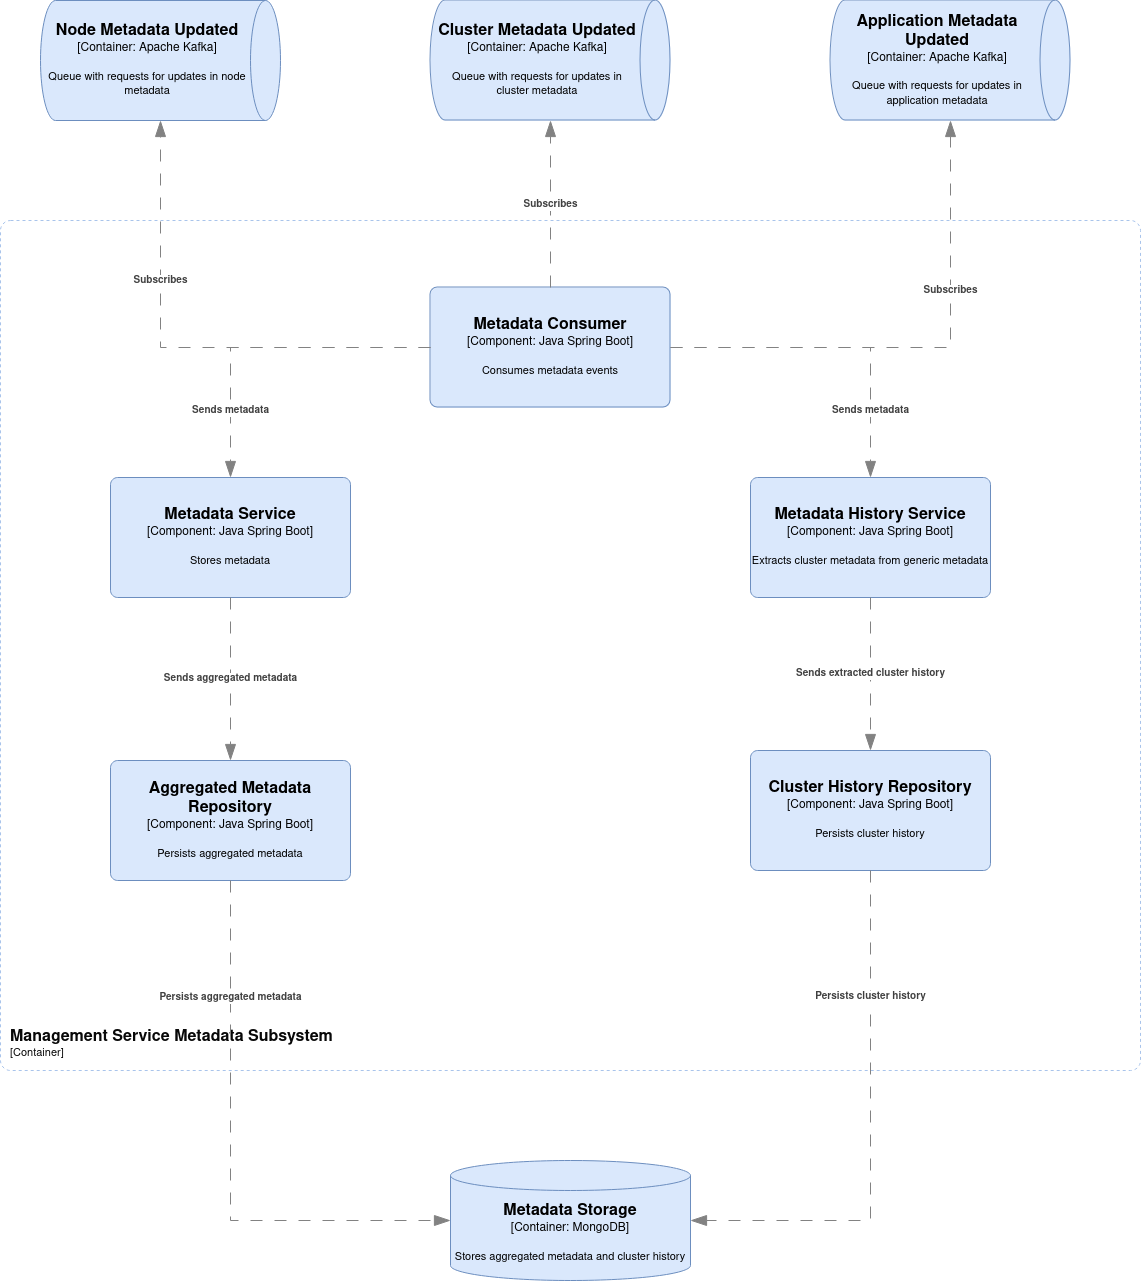

The diagram above was exported from draw.io. Its source (the exported page's mxGraphModel, read from the mxfile embedded in the PNG):
<mxGraphModel dx="1409" dy="-257" grid="1" gridSize="10" guides="1" tooltips="1" connect="1" arrows="1" fold="1" page="1" pageScale="1" pageWidth="850" pageHeight="1100" math="0" shadow="0">
  <root>
    <mxCell id="0" />
    <mxCell id="1" parent="0" />
    <object placeholders="1" c4Name="Metadata Consumer" c4Type="Component" c4Technology="Java Spring Boot" c4Description="Consumes metadata events" label="&lt;font style=&quot;font-size: 16px&quot;&gt;&lt;b&gt;%c4Name%&lt;/b&gt;&lt;/font&gt;&lt;div&gt;[%c4Type%: %c4Technology%]&lt;/div&gt;&lt;br&gt;&lt;div&gt;&lt;font style=&quot;font-size: 11px&quot;&gt;%c4Description%&lt;/font&gt;&lt;/div&gt;" id="jvvd8URpvdYDCrJyN7Z0-21">
      <mxCell style="rounded=1;whiteSpace=wrap;html=1;labelBackgroundColor=none;fillColor=#dae8fc;align=center;arcSize=6;strokeColor=#6c8ebf;metaEdit=1;resizable=0;points=[[0.25,0,0],[0.5,0,0],[0.75,0,0],[1,0.25,0],[1,0.5,0],[1,0.75,0],[0.75,1,0],[0.5,1,0],[0.25,1,0],[0,0.75,0],[0,0.5,0],[0,0.25,0]];" vertex="1" parent="1">
        <mxGeometry x="1220" y="1947" width="240" height="120" as="geometry" />
      </mxCell>
    </object>
    <object placeholders="1" c4Name="Application Metadata Updated" c4Type="Container" c4Technology="Apache Kafka" c4Description="Queue with requests for updates in application metadata" label="&lt;font style=&quot;font-size: 16px&quot;&gt;&lt;b&gt;%c4Name%&lt;/b&gt;&lt;/font&gt;&lt;div&gt;[%c4Type%:&amp;nbsp;%c4Technology%]&lt;/div&gt;&lt;br&gt;&lt;div&gt;&lt;font style=&quot;font-size: 11px&quot;&gt;&lt;font&gt;%c4Description%&lt;/font&gt;&lt;/font&gt;&lt;/div&gt;" id="jvvd8URpvdYDCrJyN7Z0-22">
      <mxCell style="shape=cylinder3;size=15;direction=south;whiteSpace=wrap;html=1;boundedLbl=1;rounded=0;labelBackgroundColor=none;fillColor=#dae8fc;fontSize=12;align=center;strokeColor=#6c8ebf;metaEdit=1;points=[[0.5,0,0],[1,0.25,0],[1,0.5,0],[1,0.75,0],[0.5,1,0],[0,0.75,0],[0,0.5,0],[0,0.25,0]];resizable=0;" vertex="1" parent="1">
        <mxGeometry x="1620" y="1660" width="240" height="120" as="geometry" />
      </mxCell>
    </object>
    <object placeholders="1" c4Name="Cluster Metadata Updated" c4Type="Container" c4Technology="Apache Kafka" c4Description="Queue with requests for updates in cluster metadata" label="&lt;font style=&quot;font-size: 16px&quot;&gt;&lt;b&gt;%c4Name%&lt;/b&gt;&lt;/font&gt;&lt;div&gt;[%c4Type%:&amp;nbsp;%c4Technology%]&lt;/div&gt;&lt;br&gt;&lt;div&gt;&lt;font style=&quot;font-size: 11px&quot;&gt;&lt;font&gt;%c4Description%&lt;/font&gt;&lt;/font&gt;&lt;/div&gt;" id="jvvd8URpvdYDCrJyN7Z0-23">
      <mxCell style="shape=cylinder3;size=15;direction=south;whiteSpace=wrap;html=1;boundedLbl=1;rounded=0;labelBackgroundColor=none;fillColor=#dae8fc;fontSize=12;align=center;strokeColor=#6c8ebf;metaEdit=1;points=[[0.5,0,0],[1,0.25,0],[1,0.5,0],[1,0.75,0],[0.5,1,0],[0,0.75,0],[0,0.5,0],[0,0.25,0]];resizable=0;" vertex="1" parent="1">
        <mxGeometry x="1220" y="1660" width="240" height="120" as="geometry" />
      </mxCell>
    </object>
    <object placeholders="1" c4Name="Management Service Metadata Subsystem" c4Type="SystemScopeBoundary" c4Application="Container" label="&lt;font style=&quot;font-size: 16px&quot;&gt;&lt;b&gt;&lt;div style=&quot;text-align: left&quot;&gt;%c4Name%&lt;/div&gt;&lt;/b&gt;&lt;/font&gt;&lt;div style=&quot;text-align: left&quot;&gt;[%c4Application%]&lt;/div&gt;" id="jvvd8URpvdYDCrJyN7Z0-24">
      <mxCell style="rounded=1;fontSize=11;whiteSpace=wrap;html=1;dashed=1;arcSize=20;fillColor=none;strokeColor=#A9C4EB;labelBackgroundColor=none;align=left;verticalAlign=bottom;labelBorderColor=none;spacingTop=0;spacing=10;metaEdit=1;rotatable=0;perimeter=rectanglePerimeter;labelPadding=0;allowArrows=0;connectable=0;expand=0;recursiveResize=0;editable=1;pointerEvents=0;absoluteArcSize=1;points=[[0.25,0,0],[0.5,0,0],[0.75,0,0],[1,0.25,0],[1,0.5,0],[1,0.75,0],[0.75,1,0],[0.5,1,0],[0.25,1,0],[0,0.75,0],[0,0.5,0],[0,0.25,0]];fontColor=#080808;" vertex="1" parent="1">
        <mxGeometry x="790" y="1880" width="1140" height="850" as="geometry" />
      </mxCell>
    </object>
    <object placeholders="1" c4Name="Node Metadata Updated" c4Type="Container" c4Technology="Apache Kafka" c4Description="Queue with requests for updates in node metadata" label="&lt;font style=&quot;font-size: 16px&quot;&gt;&lt;b&gt;%c4Name%&lt;/b&gt;&lt;/font&gt;&lt;div&gt;[%c4Type%:&amp;nbsp;%c4Technology%]&lt;/div&gt;&lt;br&gt;&lt;div&gt;&lt;font style=&quot;font-size: 11px&quot;&gt;&lt;font&gt;%c4Description%&lt;/font&gt;&lt;/font&gt;&lt;/div&gt;" id="jvvd8URpvdYDCrJyN7Z0-25">
      <mxCell style="shape=cylinder3;size=15;direction=south;whiteSpace=wrap;html=1;boundedLbl=1;rounded=0;labelBackgroundColor=none;fontSize=12;align=center;metaEdit=1;points=[[0.5,0,0],[1,0.25,0],[1,0.5,0],[1,0.75,0],[0.5,1,0],[0,0.75,0],[0,0.5,0],[0,0.25,0]];resizable=0;fillColor=#dae8fc;strokeColor=#6c8ebf;" vertex="1" parent="1">
        <mxGeometry x="830" y="1660" width="240" height="120" as="geometry" />
      </mxCell>
    </object>
    <object placeholders="1" c4Type="Relationship" c4Description="Subscribes" label="&lt;div style=&quot;text-align: left&quot;&gt;&lt;div style=&quot;text-align: center&quot;&gt;&lt;b&gt;%c4Description%&lt;/b&gt;&lt;/div&gt;" id="jvvd8URpvdYDCrJyN7Z0-26">
      <mxCell style="endArrow=blockThin;html=1;fontSize=10;fontColor=#404040;strokeWidth=1;endFill=1;strokeColor=#828282;elbow=vertical;metaEdit=1;endSize=14;startSize=14;jumpStyle=arc;jumpSize=16;rounded=0;edgeStyle=orthogonalEdgeStyle;entryX=1;entryY=0.5;entryDx=0;entryDy=0;entryPerimeter=0;exitX=1;exitY=0.5;exitDx=0;exitDy=0;exitPerimeter=0;dashed=1;dashPattern=12 12;" edge="1" parent="1" source="jvvd8URpvdYDCrJyN7Z0-21" target="jvvd8URpvdYDCrJyN7Z0-22">
        <mxGeometry x="0.3294" width="240" relative="1" as="geometry">
          <mxPoint x="1300" y="2077" as="sourcePoint" />
          <mxPoint x="1540" y="2077" as="targetPoint" />
          <mxPoint as="offset" />
        </mxGeometry>
      </mxCell>
    </object>
    <object placeholders="1" c4Type="Relationship" c4Description="Subscribes" label="&lt;div style=&quot;text-align: left&quot;&gt;&lt;div style=&quot;text-align: center&quot;&gt;&lt;b&gt;%c4Description%&lt;/b&gt;&lt;/div&gt;" id="jvvd8URpvdYDCrJyN7Z0-27">
      <mxCell style="endArrow=blockThin;html=1;fontSize=10;fontColor=#404040;strokeWidth=1;endFill=1;strokeColor=#828282;elbow=vertical;metaEdit=1;endSize=14;startSize=14;jumpStyle=arc;jumpSize=16;rounded=0;edgeStyle=orthogonalEdgeStyle;entryX=1;entryY=0.5;entryDx=0;entryDy=0;entryPerimeter=0;exitX=0.5;exitY=0;exitDx=0;exitDy=0;exitPerimeter=0;dashed=1;dashPattern=12 12;" edge="1" parent="1" source="jvvd8URpvdYDCrJyN7Z0-21" target="jvvd8URpvdYDCrJyN7Z0-23">
        <mxGeometry width="240" relative="1" as="geometry">
          <mxPoint x="1300" y="2077" as="sourcePoint" />
          <mxPoint x="1540" y="2077" as="targetPoint" />
        </mxGeometry>
      </mxCell>
    </object>
    <object placeholders="1" c4Type="Relationship" c4Description="Subscribes" label="&lt;div style=&quot;text-align: left&quot;&gt;&lt;div style=&quot;text-align: center&quot;&gt;&lt;b&gt;%c4Description%&lt;/b&gt;&lt;/div&gt;" id="jvvd8URpvdYDCrJyN7Z0-28">
      <mxCell style="endArrow=blockThin;html=1;fontSize=10;fontColor=#404040;strokeWidth=1;endFill=1;strokeColor=#828282;elbow=vertical;metaEdit=1;endSize=14;startSize=14;jumpStyle=arc;jumpSize=16;rounded=0;edgeStyle=orthogonalEdgeStyle;entryX=1;entryY=0.5;entryDx=0;entryDy=0;entryPerimeter=0;exitX=0;exitY=0.5;exitDx=0;exitDy=0;exitPerimeter=0;dashed=1;dashPattern=12 12;" edge="1" parent="1" source="jvvd8URpvdYDCrJyN7Z0-21" target="jvvd8URpvdYDCrJyN7Z0-25">
        <mxGeometry x="0.3592" width="240" relative="1" as="geometry">
          <mxPoint x="1300" y="2077" as="sourcePoint" />
          <mxPoint x="1540" y="2077" as="targetPoint" />
          <mxPoint as="offset" />
        </mxGeometry>
      </mxCell>
    </object>
    <object placeholders="1" c4Name="Metadata Storage" c4Type="Container" c4Technology="MongoDB" c4Description="Stores aggregated metadata and cluster history" label="&lt;font style=&quot;font-size: 16px&quot;&gt;&lt;b&gt;%c4Name%&lt;/b&gt;&lt;/font&gt;&lt;div&gt;[%c4Type%:&amp;nbsp;%c4Technology%]&lt;/div&gt;&lt;br&gt;&lt;div&gt;&lt;font style=&quot;font-size: 11px&quot;&gt;&lt;font&gt;%c4Description%&lt;/font&gt;&lt;/font&gt;&lt;/div&gt;" id="jvvd8URpvdYDCrJyN7Z0-29">
      <mxCell style="shape=cylinder3;size=15;whiteSpace=wrap;html=1;boundedLbl=1;rounded=0;labelBackgroundColor=none;fillColor=#dae8fc;fontSize=12;align=center;strokeColor=#6c8ebf;metaEdit=1;points=[[0.5,0,0],[1,0.25,0],[1,0.5,0],[1,0.75,0],[0.5,1,0],[0,0.75,0],[0,0.5,0],[0,0.25,0]];resizable=0;" vertex="1" parent="1">
        <mxGeometry x="1240" y="2820" width="240" height="120" as="geometry" />
      </mxCell>
    </object>
    <object placeholders="1" c4Name="Metadata Service" c4Type="Component" c4Technology="Java Spring Boot" c4Description="Stores metadata" label="&lt;font style=&quot;font-size: 16px&quot;&gt;&lt;b&gt;%c4Name%&lt;/b&gt;&lt;/font&gt;&lt;div&gt;[%c4Type%: %c4Technology%]&lt;/div&gt;&lt;br&gt;&lt;div&gt;&lt;font style=&quot;font-size: 11px&quot;&gt;%c4Description%&lt;/font&gt;&lt;/div&gt;" id="jvvd8URpvdYDCrJyN7Z0-30">
      <mxCell style="rounded=1;whiteSpace=wrap;html=1;labelBackgroundColor=none;fillColor=#dae8fc;align=center;arcSize=6;strokeColor=#6c8ebf;metaEdit=1;resizable=0;points=[[0.25,0,0],[0.5,0,0],[0.75,0,0],[1,0.25,0],[1,0.5,0],[1,0.75,0],[0.75,1,0],[0.5,1,0],[0.25,1,0],[0,0.75,0],[0,0.5,0],[0,0.25,0]];" vertex="1" parent="1">
        <mxGeometry x="900" y="2137" width="240" height="120" as="geometry" />
      </mxCell>
    </object>
    <object placeholders="1" c4Name="Metadata History Service" c4Type="Component" c4Technology="Java Spring Boot" c4Description="Extracts cluster metadata from generic metadata" label="&lt;font style=&quot;font-size: 16px&quot;&gt;&lt;b&gt;%c4Name%&lt;/b&gt;&lt;/font&gt;&lt;div&gt;[%c4Type%: %c4Technology%]&lt;/div&gt;&lt;br&gt;&lt;div&gt;&lt;font style=&quot;font-size: 11px&quot;&gt;%c4Description%&lt;/font&gt;&lt;/div&gt;" id="jvvd8URpvdYDCrJyN7Z0-31">
      <mxCell style="rounded=1;whiteSpace=wrap;html=1;labelBackgroundColor=none;fillColor=#dae8fc;align=center;arcSize=6;strokeColor=#6c8ebf;metaEdit=1;resizable=0;points=[[0.25,0,0],[0.5,0,0],[0.75,0,0],[1,0.25,0],[1,0.5,0],[1,0.75,0],[0.75,1,0],[0.5,1,0],[0.25,1,0],[0,0.75,0],[0,0.5,0],[0,0.25,0]];" vertex="1" parent="1">
        <mxGeometry x="1540" y="2137" width="240" height="120" as="geometry" />
      </mxCell>
    </object>
    <object placeholders="1" c4Name="Cluster History Repository" c4Type="Component" c4Technology="Java Spring Boot" c4Description="Persists cluster history" label="&lt;font style=&quot;font-size: 16px&quot;&gt;&lt;b&gt;%c4Name%&lt;/b&gt;&lt;/font&gt;&lt;div&gt;[%c4Type%: %c4Technology%]&lt;/div&gt;&lt;br&gt;&lt;div&gt;&lt;font style=&quot;font-size: 11px&quot;&gt;%c4Description%&lt;/font&gt;&lt;/div&gt;" id="jvvd8URpvdYDCrJyN7Z0-32">
      <mxCell style="rounded=1;whiteSpace=wrap;html=1;labelBackgroundColor=none;fillColor=#dae8fc;align=center;arcSize=6;strokeColor=#6c8ebf;metaEdit=1;resizable=0;points=[[0.25,0,0],[0.5,0,0],[0.75,0,0],[1,0.25,0],[1,0.5,0],[1,0.75,0],[0.75,1,0],[0.5,1,0],[0.25,1,0],[0,0.75,0],[0,0.5,0],[0,0.25,0]];" vertex="1" parent="1">
        <mxGeometry x="1540" y="2410" width="240" height="120" as="geometry" />
      </mxCell>
    </object>
    <object placeholders="1" c4Name="Aggregated Metadata Repository" c4Type="Component" c4Technology="Java Spring Boot" c4Description="Persists aggregated metadata" label="&lt;font style=&quot;font-size: 16px&quot;&gt;&lt;b&gt;%c4Name%&lt;/b&gt;&lt;/font&gt;&lt;div&gt;[%c4Type%: %c4Technology%]&lt;/div&gt;&lt;br&gt;&lt;div&gt;&lt;font style=&quot;font-size: 11px&quot;&gt;%c4Description%&lt;/font&gt;&lt;/div&gt;" id="jvvd8URpvdYDCrJyN7Z0-33">
      <mxCell style="rounded=1;whiteSpace=wrap;html=1;labelBackgroundColor=none;fillColor=#dae8fc;align=center;arcSize=6;strokeColor=#6c8ebf;metaEdit=1;resizable=0;points=[[0.25,0,0],[0.5,0,0],[0.75,0,0],[1,0.25,0],[1,0.5,0],[1,0.75,0],[0.75,1,0],[0.5,1,0],[0.25,1,0],[0,0.75,0],[0,0.5,0],[0,0.25,0]];" vertex="1" parent="1">
        <mxGeometry x="900" y="2420" width="240" height="120" as="geometry" />
      </mxCell>
    </object>
    <object placeholders="1" c4Type="Relationship" c4Description="Sends metadata" label="&lt;div style=&quot;text-align: left&quot;&gt;&lt;div style=&quot;text-align: center&quot;&gt;&lt;b&gt;%c4Description%&lt;/b&gt;&lt;/div&gt;" id="jvvd8URpvdYDCrJyN7Z0-34">
      <mxCell style="endArrow=blockThin;html=1;fontSize=10;fontColor=#404040;strokeWidth=1;endFill=1;strokeColor=#828282;elbow=vertical;metaEdit=1;endSize=14;startSize=14;jumpStyle=arc;jumpSize=16;rounded=0;edgeStyle=orthogonalEdgeStyle;entryX=0.5;entryY=0;entryDx=0;entryDy=0;entryPerimeter=0;exitX=0;exitY=0.5;exitDx=0;exitDy=0;exitPerimeter=0;dashed=1;dashPattern=12 12;" edge="1" parent="1" source="jvvd8URpvdYDCrJyN7Z0-21" target="jvvd8URpvdYDCrJyN7Z0-30">
        <mxGeometry x="0.5939" width="240" relative="1" as="geometry">
          <mxPoint x="1330" y="2160" as="sourcePoint" />
          <mxPoint x="1570" y="2160" as="targetPoint" />
          <mxPoint as="offset" />
        </mxGeometry>
      </mxCell>
    </object>
    <object placeholders="1" c4Type="Relationship" c4Description="Sends metadata" label="&lt;div style=&quot;text-align: left&quot;&gt;&lt;div style=&quot;text-align: center&quot;&gt;&lt;b&gt;%c4Description%&lt;/b&gt;&lt;/div&gt;" id="jvvd8URpvdYDCrJyN7Z0-35">
      <mxCell style="endArrow=blockThin;html=1;fontSize=10;fontColor=#404040;strokeWidth=1;endFill=1;strokeColor=#828282;elbow=vertical;metaEdit=1;endSize=14;startSize=14;jumpStyle=arc;jumpSize=16;rounded=0;edgeStyle=orthogonalEdgeStyle;exitX=1;exitY=0.5;exitDx=0;exitDy=0;exitPerimeter=0;entryX=0.5;entryY=0;entryDx=0;entryDy=0;entryPerimeter=0;dashed=1;dashPattern=12 12;" edge="1" parent="1" source="jvvd8URpvdYDCrJyN7Z0-21" target="jvvd8URpvdYDCrJyN7Z0-31">
        <mxGeometry x="0.5939" width="240" relative="1" as="geometry">
          <mxPoint x="1600" y="2050" as="sourcePoint" />
          <mxPoint x="1840" y="2050" as="targetPoint" />
          <mxPoint as="offset" />
        </mxGeometry>
      </mxCell>
    </object>
    <object placeholders="1" c4Type="Relationship" c4Description="Sends aggregated metadata" label="&lt;div style=&quot;text-align: left&quot;&gt;&lt;div style=&quot;text-align: center&quot;&gt;&lt;b&gt;%c4Description%&lt;/b&gt;&lt;/div&gt;" id="jvvd8URpvdYDCrJyN7Z0-36">
      <mxCell style="endArrow=blockThin;html=1;fontSize=10;fontColor=#404040;strokeWidth=1;endFill=1;strokeColor=#828282;elbow=vertical;metaEdit=1;endSize=14;startSize=14;jumpStyle=arc;jumpSize=16;rounded=0;edgeStyle=orthogonalEdgeStyle;exitX=0.5;exitY=1;exitDx=0;exitDy=0;exitPerimeter=0;dashed=1;dashPattern=12 12;" edge="1" parent="1" source="jvvd8URpvdYDCrJyN7Z0-30" target="jvvd8URpvdYDCrJyN7Z0-33">
        <mxGeometry width="240" relative="1" as="geometry">
          <mxPoint x="1090" y="2240" as="sourcePoint" />
          <mxPoint x="1330" y="2240" as="targetPoint" />
        </mxGeometry>
      </mxCell>
    </object>
    <object placeholders="1" c4Type="Relationship" c4Description="Persists aggregated metadata" label="&lt;div style=&quot;text-align: left&quot;&gt;&lt;div style=&quot;text-align: center&quot;&gt;&lt;b&gt;%c4Description%&lt;/b&gt;&lt;/div&gt;" id="jvvd8URpvdYDCrJyN7Z0-37">
      <mxCell style="endArrow=blockThin;html=1;fontSize=10;fontColor=#404040;strokeWidth=1;endFill=1;strokeColor=#828282;elbow=vertical;metaEdit=1;endSize=14;startSize=14;jumpStyle=arc;jumpSize=16;rounded=0;edgeStyle=orthogonalEdgeStyle;exitX=0.5;exitY=1;exitDx=0;exitDy=0;exitPerimeter=0;entryX=0;entryY=0.5;entryDx=0;entryDy=0;entryPerimeter=0;dashed=1;dashPattern=12 12;" edge="1" parent="1" source="jvvd8URpvdYDCrJyN7Z0-33" target="jvvd8URpvdYDCrJyN7Z0-29">
        <mxGeometry x="-0.5806" width="240" relative="1" as="geometry">
          <mxPoint x="1330" y="2660" as="sourcePoint" />
          <mxPoint x="1570" y="2660" as="targetPoint" />
          <mxPoint as="offset" />
        </mxGeometry>
      </mxCell>
    </object>
    <object placeholders="1" c4Type="Relationship" c4Description="Sends extracted cluster history" label="&lt;div style=&quot;text-align: left&quot;&gt;&lt;div style=&quot;text-align: center&quot;&gt;&lt;b&gt;%c4Description%&lt;/b&gt;&lt;/div&gt;" id="jvvd8URpvdYDCrJyN7Z0-38">
      <mxCell style="endArrow=blockThin;html=1;fontSize=10;fontColor=#404040;strokeWidth=1;endFill=1;strokeColor=#828282;elbow=vertical;metaEdit=1;endSize=14;startSize=14;jumpStyle=arc;jumpSize=16;rounded=0;edgeStyle=orthogonalEdgeStyle;exitX=0.5;exitY=1;exitDx=0;exitDy=0;exitPerimeter=0;entryX=0.5;entryY=0;entryDx=0;entryDy=0;entryPerimeter=0;dashed=1;dashPattern=12 12;" edge="1" parent="1" source="jvvd8URpvdYDCrJyN7Z0-31" target="jvvd8URpvdYDCrJyN7Z0-32">
        <mxGeometry x="-0.0049" width="240" relative="1" as="geometry">
          <mxPoint x="1400" y="2460" as="sourcePoint" />
          <mxPoint x="1640" y="2460" as="targetPoint" />
          <mxPoint as="offset" />
        </mxGeometry>
      </mxCell>
    </object>
    <object placeholders="1" c4Type="Relationship" c4Description="Persists cluster history" label="&lt;div style=&quot;text-align: left&quot;&gt;&lt;div style=&quot;text-align: center&quot;&gt;&lt;b&gt;%c4Description%&lt;/b&gt;&lt;/div&gt;" id="jvvd8URpvdYDCrJyN7Z0-39">
      <mxCell style="endArrow=blockThin;html=1;fontSize=10;fontColor=#404040;strokeWidth=1;endFill=1;strokeColor=#828282;elbow=vertical;metaEdit=1;endSize=14;startSize=14;jumpStyle=arc;jumpSize=16;rounded=0;edgeStyle=orthogonalEdgeStyle;exitX=0.5;exitY=1;exitDx=0;exitDy=0;exitPerimeter=0;entryX=1;entryY=0.5;entryDx=0;entryDy=0;entryPerimeter=0;dashed=1;dashPattern=12 12;" edge="1" parent="1" source="jvvd8URpvdYDCrJyN7Z0-32" target="jvvd8URpvdYDCrJyN7Z0-29">
        <mxGeometry x="-0.5273" width="240" relative="1" as="geometry">
          <mxPoint x="1660" y="2770" as="sourcePoint" />
          <mxPoint x="1900" y="2770" as="targetPoint" />
          <mxPoint as="offset" />
        </mxGeometry>
      </mxCell>
    </object>
  </root>
</mxGraphModel>